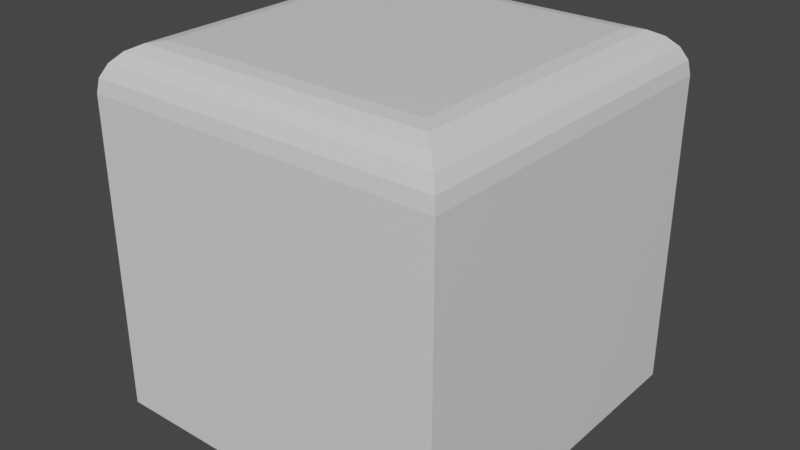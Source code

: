 # Source: untitled.blend  (saved by Blender 2.81.16; exported with 4.5.12 LTS)
import bpy
from mathutils import Matrix  # noqa: F401  (used for matrix-valued properties, if any)

bpy.ops.wm.read_factory_settings(use_empty=True)
scene = bpy.context.scene
scene.name = 'Scene'

# ---- collections
col_collection = bpy.data.collections.new('Collection'); scene.collection.children.link(col_collection)

# ---- materials (node trees are filled in below, after node groups)
mat_material = bpy.data.materials.new('Material')
mat_material.alpha_threshold = 0.0
mat_material.use_transparent_shadow = False
mat_material.line_color = (0.0, 0.0, 0.0, 1.0)

# ---- material node trees
mat_material.use_nodes = True; mat_material.node_tree.nodes.clear()
_N = mat_material.node_tree.nodes; _L = mat_material.node_tree.links
n0 = _N.new('ShaderNodeOutputMaterial'); n0.name = 'Material Output'; n0.location = (300, 300)
n1 = _N.new('ShaderNodeBsdfPrincipled'); n1.name = 'Principled BSDF'; n1.location = (10, 300)
n1.distribution = 'GGX'
n1.subsurface_method = 'BURLEY'
n1.inputs[2].default_value = 0.4
n1.inputs[3].default_value = 1.45
n1.inputs[27].default_value = (0.0, 0.0, 0.0, 1.0)
n1.inputs[28].default_value = 1.0
_L.new(n1.outputs[0], n0.inputs[0])
n0.is_active_output = True

# ---- world
world_world = bpy.data.worlds.new('World'); scene.world = world_world
world_world.use_nodes = True; world_world.node_tree.nodes.clear()
_N = world_world.node_tree.nodes; _L = world_world.node_tree.links
n0 = _N.new('ShaderNodeOutputWorld'); n0.name = 'World Output'; n0.location = (300, 300)
n1 = _N.new('ShaderNodeBackground'); n1.name = 'Background'; n1.location = (10, 300)
n1.inputs[0].default_value = (0.05088, 0.05088, 0.05088, 1.0)
_L.new(n1.outputs[0], n0.inputs[0])
n0.is_active_output = True
world_world.color = (0.05088, 0.05088, 0.05088)
world_world.use_sun_shadow = False
world_world.sun_shadow_jitter_overblur = 0.0

# ---- meshes
me_cube = bpy.data.meshes.new('Cube')
me_cube.from_pydata([(1.0, 1.0, -1.0), (1.0, -1.0, -1.0), (-1.0, 1.0, -1.0), (-1.0, -1.0, -1.0), (0.7526, 0.7526, 1.0), (1.0, 1.0, 0.7526), (0.829, 0.829, 0.9879), (0.898, 0.898, 0.9527), (0.9527, 0.9527, 0.898), (0.9879, 0.9879, 0.829), (0.7526, -0.7526, 1.0), (1.0, -1.0, 0.7526), (0.829, -0.829, 0.9879), (0.898, -0.898, 0.9527), (0.9527, -0.9527, 0.898), (0.9879, -0.9879, 0.829), (-0.7526, 0.7526, 1.0), (-1.0, 1.0, 0.7526), (-0.829, 0.829, 0.9879), (-0.898, 0.898, 0.9527), (-0.9527, 0.9527, 0.898), (-0.9879, 0.9879, 0.829), (-0.7526, -0.7526, 1.0), (-1.0, -1.0, 0.7526), (-0.829, -0.829, 0.9879), (-0.898, -0.898, 0.9527), (-0.9527, -0.9527, 0.898), (-0.9879, -0.9879, 0.829)], [], [(1, 11, 23, 3), (3, 23, 17, 2), (2, 0, 1, 3), (4, 16, 22, 10), (0, 5, 11, 1), (10, 22, 24, 12), (12, 24, 25, 13), (13, 25, 26, 14), (14, 26, 27, 15), (15, 27, 23, 11), (4, 10, 12, 6), (6, 12, 13, 7), (7, 13, 14, 8), (8, 14, 15, 9), (9, 15, 11, 5), (22, 16, 18, 24), (24, 18, 19, 25), (25, 19, 20, 26), (26, 20, 21, 27), (27, 21, 17, 23), (16, 4, 6, 18), (18, 6, 7, 19), (19, 7, 8, 20), (20, 8, 9, 21), (21, 9, 5, 17), (2, 17, 5, 0)])
_uv = me_cube.uv_layers.new(name='UVMap')
_uv.uv.foreach_set('vector', [0.375, 0.75, 0.5941, 0.75, 0.5941, 1.0, 0.375, 1.0, 0.375, 0.0, 0.5941, 0.0, 0.5941, 0.25, 0.375, 0.25, 0.125, 0.5, 0.375, 0.5, 0.375, 0.75, 0.125, 0.75, 0.6559, 0.5309, 0.8441, 0.5309, 0.8441, 0.7191, 0.6559, 0.7191, 0.375, 0.5, 0.5941, 0.5, 0.5941, 0.75, 0.375, 0.75, 0.6559, 0.7191, 0.8441, 0.7191, 0.8536, 0.7286, 0.6464, 0.7286, 0.6464, 0.7286, 0.8536, 0.7286, 0.8623, 0.7373, 0.6377, 0.7373, 0.6377, 0.7373, 0.8623, 0.7373, 0.8691, 0.75, 0.6309, 0.75, 0.6123, 0.7559, 0.6123, 0.9941, 0.6036, 0.9985, 0.6036, 0.7515, 0.6036, 0.7515, 0.6036, 0.9985, 0.5941, 1.0, 0.5941, 0.75, 0.6559, 0.5309, 0.6559, 0.7191, 0.6464, 0.7286, 0.6464, 0.5214, 0.6464, 0.5214, 0.6464, 0.7286, 0.6377, 0.7373, 0.6377, 0.5127, 0.6377, 0.5127, 0.6377, 0.7373, 0.6123, 0.7441, 0.6123, 0.5059, 0.6123, 0.5059, 0.6123, 0.7441, 0.6036, 0.7485, 0.6036, 0.5015, 0.6036, 0.5015, 0.6036, 0.7485, 0.5941, 0.75, 0.5941, 0.5, 0.8441, 0.7191, 0.8441, 0.5309, 0.8536, 0.5214, 0.8536, 0.7286, 0.8536, 0.7286, 0.8536, 0.5214, 0.8623, 0.5127, 0.8623, 0.7373, 0.8623, 0.7373, 0.8623, 0.5127, 0.875, 0.5059, 0.875, 0.7441, 0.6123, 0.005907, 0.6123, 0.2441, 0.6036, 0.2485, 0.6036, 0.001514, 0.6036, 0.001514, 0.6036, 0.2485, 0.5941, 0.25, 0.5941, 0.0, 0.8441, 0.5309, 0.6559, 0.5309, 0.6464, 0.5214, 0.8536, 0.5214, 0.8536, 0.5214, 0.6464, 0.5214, 0.6377, 0.5127, 0.8623, 0.5127, 0.8623, 0.5127, 0.6377, 0.5127, 0.6309, 0.5, 0.8691, 0.5, 0.6123, 0.2559, 0.6123, 0.4941, 0.6036, 0.4985, 0.6036, 0.2515, 0.6036, 0.2515, 0.6036, 0.4985, 0.5941, 0.5, 0.5941, 0.25, 0.375, 0.25, 0.5941, 0.25, 0.5941, 0.5, 0.375, 0.5])
me_cube.materials.append(mat_material)
me_cube.use_remesh_preserve_volume = False
me_cube.use_remesh_preserve_attributes = False
me_cube.use_mirror_vertex_groups = False
me_cube.update()

# ---- objects
ob_cube = bpy.data.objects.new('Cube', me_cube)

# ---- transforms, parenting, visibility, modifiers, constraints
ob_cube.location = (0.0, 0.0, 0.0)
ob_cube.lock_rotations_4d = False
ob_cube.empty_display_type = 'ARROWS'
ob_cube.lineart.crease_threshold = 0.0

# ---- collection membership
col_collection.objects.link(ob_cube)

# ---- scene / render settings (as saved in the file)
scene.frame_start = 1; scene.frame_end = 250; scene.frame_set(1)
scene.render.engine = 'BLENDER_EEVEE_NEXT'
scene.cycles.use_denoising = False
scene.cycles.samples = 128
scene.cycles.sampling_pattern = 'TABULATED_SOBOL'
scene.cycles.use_adaptive_sampling = False
scene.cycles.use_light_tree = False
scene.view_settings.view_transform = 'Filmic'
bpy.context.view_layer.update()

# ---- added for rendering (the .blend has no active camera and no usable light): camera, sun
cam_auto = bpy.data.cameras.new('AutoCamera')
cam_auto.lens = 50.0
cam_auto.sensor_width = 36.0
cam_auto.clip_end = 1000.0
ob_auto_camera = bpy.data.objects.new('AutoCamera', cam_auto)
scene.collection.objects.link(ob_auto_camera)
ob_auto_camera.location = (3.20507, -3.84609, 2.56406)
ob_auto_camera.rotation_euler = (1.09748, -7.21219e-08, 0.694738)
scene.camera = ob_auto_camera
light_auto_sun = bpy.data.lights.new('AutoSun', 'SUN')
light_auto_sun.energy = 3.0
light_auto_sun.angle = 0.0523599
ob_auto_sun = bpy.data.objects.new('AutoSun', light_auto_sun)
scene.collection.objects.link(ob_auto_sun)
ob_auto_sun.rotation_euler = (0.872665, 0.174533, 0.523599)
bpy.context.view_layer.update()
